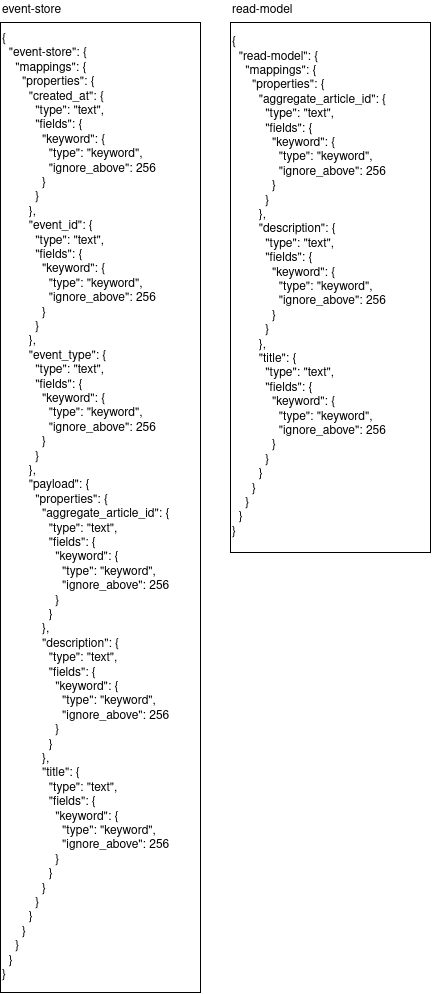

The diagram above was exported from draw.io. Its source (the exported page's mxGraphModel, read from the mxfile embedded in the PNG):
<mxGraphModel dx="931" dy="554" grid="1" gridSize="10" guides="1" tooltips="1" connect="1" arrows="1" fold="1" page="1" pageScale="1" pageWidth="827" pageHeight="1169" math="0" shadow="0">
  <root>
    <mxCell id="0" />
    <mxCell id="1" parent="0" />
    <mxCell id="51RHtirARRRi4j5xxmV6-1" value="&lt;div align=&quot;left&quot;&gt;{&lt;br&gt;&amp;nbsp; &quot;event-store&quot;: {&lt;br&gt;&amp;nbsp;&amp;nbsp;&amp;nbsp; &quot;mappings&quot;: {&lt;br&gt;&amp;nbsp;&amp;nbsp;&amp;nbsp;&amp;nbsp;&amp;nbsp; &quot;properties&quot;: {&lt;br&gt;&amp;nbsp;&amp;nbsp;&amp;nbsp;&amp;nbsp;&amp;nbsp;&amp;nbsp;&amp;nbsp; &quot;created_at&quot;: {&lt;br&gt;&amp;nbsp;&amp;nbsp;&amp;nbsp;&amp;nbsp;&amp;nbsp;&amp;nbsp;&amp;nbsp;&amp;nbsp;&amp;nbsp; &quot;type&quot;: &quot;text&quot;,&lt;br&gt;&amp;nbsp;&amp;nbsp;&amp;nbsp;&amp;nbsp;&amp;nbsp;&amp;nbsp;&amp;nbsp;&amp;nbsp;&amp;nbsp; &quot;fields&quot;: {&lt;br&gt;&amp;nbsp;&amp;nbsp;&amp;nbsp;&amp;nbsp;&amp;nbsp;&amp;nbsp;&amp;nbsp;&amp;nbsp;&amp;nbsp;&amp;nbsp;&amp;nbsp; &quot;keyword&quot;: {&lt;br&gt;&amp;nbsp;&amp;nbsp;&amp;nbsp;&amp;nbsp;&amp;nbsp;&amp;nbsp;&amp;nbsp;&amp;nbsp;&amp;nbsp;&amp;nbsp;&amp;nbsp;&amp;nbsp;&amp;nbsp; &quot;type&quot;: &quot;keyword&quot;,&lt;br&gt;&amp;nbsp;&amp;nbsp;&amp;nbsp;&amp;nbsp;&amp;nbsp;&amp;nbsp;&amp;nbsp;&amp;nbsp;&amp;nbsp;&amp;nbsp;&amp;nbsp;&amp;nbsp;&amp;nbsp; &quot;ignore_above&quot;: 256&lt;br&gt;&amp;nbsp;&amp;nbsp;&amp;nbsp;&amp;nbsp;&amp;nbsp;&amp;nbsp;&amp;nbsp;&amp;nbsp;&amp;nbsp;&amp;nbsp;&amp;nbsp; }&lt;br&gt;&amp;nbsp;&amp;nbsp;&amp;nbsp;&amp;nbsp;&amp;nbsp;&amp;nbsp;&amp;nbsp;&amp;nbsp;&amp;nbsp; }&lt;br&gt;&amp;nbsp;&amp;nbsp;&amp;nbsp;&amp;nbsp;&amp;nbsp;&amp;nbsp;&amp;nbsp; },&lt;br&gt;&amp;nbsp;&amp;nbsp;&amp;nbsp;&amp;nbsp;&amp;nbsp;&amp;nbsp;&amp;nbsp; &quot;event_id&quot;: {&lt;br&gt;&amp;nbsp;&amp;nbsp;&amp;nbsp;&amp;nbsp;&amp;nbsp;&amp;nbsp;&amp;nbsp;&amp;nbsp;&amp;nbsp; &quot;type&quot;: &quot;text&quot;,&lt;br&gt;&amp;nbsp;&amp;nbsp;&amp;nbsp;&amp;nbsp;&amp;nbsp;&amp;nbsp;&amp;nbsp;&amp;nbsp;&amp;nbsp; &quot;fields&quot;: {&lt;br&gt;&amp;nbsp;&amp;nbsp;&amp;nbsp;&amp;nbsp;&amp;nbsp;&amp;nbsp;&amp;nbsp;&amp;nbsp;&amp;nbsp;&amp;nbsp;&amp;nbsp; &quot;keyword&quot;: {&lt;br&gt;&amp;nbsp;&amp;nbsp;&amp;nbsp;&amp;nbsp;&amp;nbsp;&amp;nbsp;&amp;nbsp;&amp;nbsp;&amp;nbsp;&amp;nbsp;&amp;nbsp;&amp;nbsp;&amp;nbsp; &quot;type&quot;: &quot;keyword&quot;,&lt;br&gt;&amp;nbsp;&amp;nbsp;&amp;nbsp;&amp;nbsp;&amp;nbsp;&amp;nbsp;&amp;nbsp;&amp;nbsp;&amp;nbsp;&amp;nbsp;&amp;nbsp;&amp;nbsp;&amp;nbsp; &quot;ignore_above&quot;: 256&lt;br&gt;&amp;nbsp;&amp;nbsp;&amp;nbsp;&amp;nbsp;&amp;nbsp;&amp;nbsp;&amp;nbsp;&amp;nbsp;&amp;nbsp;&amp;nbsp;&amp;nbsp; }&lt;br&gt;&amp;nbsp;&amp;nbsp;&amp;nbsp;&amp;nbsp;&amp;nbsp;&amp;nbsp;&amp;nbsp;&amp;nbsp;&amp;nbsp; }&lt;br&gt;&amp;nbsp;&amp;nbsp;&amp;nbsp;&amp;nbsp;&amp;nbsp;&amp;nbsp;&amp;nbsp; },&lt;br&gt;&amp;nbsp;&amp;nbsp;&amp;nbsp;&amp;nbsp;&amp;nbsp;&amp;nbsp;&amp;nbsp; &quot;event_type&quot;: {&lt;br&gt;&amp;nbsp;&amp;nbsp;&amp;nbsp;&amp;nbsp;&amp;nbsp;&amp;nbsp;&amp;nbsp;&amp;nbsp;&amp;nbsp; &quot;type&quot;: &quot;text&quot;,&lt;br&gt;&amp;nbsp;&amp;nbsp;&amp;nbsp;&amp;nbsp;&amp;nbsp;&amp;nbsp;&amp;nbsp;&amp;nbsp;&amp;nbsp; &quot;fields&quot;: {&lt;br&gt;&amp;nbsp;&amp;nbsp;&amp;nbsp;&amp;nbsp;&amp;nbsp;&amp;nbsp;&amp;nbsp;&amp;nbsp;&amp;nbsp;&amp;nbsp;&amp;nbsp; &quot;keyword&quot;: {&lt;br&gt;&amp;nbsp;&amp;nbsp;&amp;nbsp;&amp;nbsp;&amp;nbsp;&amp;nbsp;&amp;nbsp;&amp;nbsp;&amp;nbsp;&amp;nbsp;&amp;nbsp;&amp;nbsp;&amp;nbsp; &quot;type&quot;: &quot;keyword&quot;,&lt;br&gt;&amp;nbsp;&amp;nbsp;&amp;nbsp;&amp;nbsp;&amp;nbsp;&amp;nbsp;&amp;nbsp;&amp;nbsp;&amp;nbsp;&amp;nbsp;&amp;nbsp;&amp;nbsp;&amp;nbsp; &quot;ignore_above&quot;: 256&lt;br&gt;&amp;nbsp;&amp;nbsp;&amp;nbsp;&amp;nbsp;&amp;nbsp;&amp;nbsp;&amp;nbsp;&amp;nbsp;&amp;nbsp;&amp;nbsp;&amp;nbsp; }&lt;br&gt;&amp;nbsp;&amp;nbsp;&amp;nbsp;&amp;nbsp;&amp;nbsp;&amp;nbsp;&amp;nbsp;&amp;nbsp;&amp;nbsp; }&lt;br&gt;&amp;nbsp;&amp;nbsp;&amp;nbsp;&amp;nbsp;&amp;nbsp;&amp;nbsp;&amp;nbsp; },&lt;br&gt;&amp;nbsp;&amp;nbsp;&amp;nbsp;&amp;nbsp;&amp;nbsp;&amp;nbsp;&amp;nbsp; &quot;payload&quot;: {&lt;br&gt;&amp;nbsp;&amp;nbsp;&amp;nbsp;&amp;nbsp;&amp;nbsp;&amp;nbsp;&amp;nbsp;&amp;nbsp;&amp;nbsp; &quot;properties&quot;: {&lt;br&gt;&amp;nbsp;&amp;nbsp;&amp;nbsp;&amp;nbsp;&amp;nbsp;&amp;nbsp;&amp;nbsp;&amp;nbsp;&amp;nbsp;&amp;nbsp;&amp;nbsp; &quot;aggregate_article_id&quot;: {&lt;br&gt;&amp;nbsp;&amp;nbsp;&amp;nbsp;&amp;nbsp;&amp;nbsp;&amp;nbsp;&amp;nbsp;&amp;nbsp;&amp;nbsp;&amp;nbsp;&amp;nbsp;&amp;nbsp;&amp;nbsp; &quot;type&quot;: &quot;text&quot;,&lt;br&gt;&amp;nbsp;&amp;nbsp;&amp;nbsp;&amp;nbsp;&amp;nbsp;&amp;nbsp;&amp;nbsp;&amp;nbsp;&amp;nbsp;&amp;nbsp;&amp;nbsp;&amp;nbsp;&amp;nbsp; &quot;fields&quot;: {&lt;br&gt;&amp;nbsp;&amp;nbsp;&amp;nbsp;&amp;nbsp;&amp;nbsp;&amp;nbsp;&amp;nbsp;&amp;nbsp;&amp;nbsp;&amp;nbsp;&amp;nbsp;&amp;nbsp;&amp;nbsp;&amp;nbsp;&amp;nbsp; &quot;keyword&quot;: {&lt;br&gt;&amp;nbsp;&amp;nbsp;&amp;nbsp;&amp;nbsp;&amp;nbsp;&amp;nbsp;&amp;nbsp;&amp;nbsp;&amp;nbsp;&amp;nbsp;&amp;nbsp;&amp;nbsp;&amp;nbsp;&amp;nbsp;&amp;nbsp;&amp;nbsp;&amp;nbsp; &quot;type&quot;: &quot;keyword&quot;,&lt;br&gt;&amp;nbsp;&amp;nbsp;&amp;nbsp;&amp;nbsp;&amp;nbsp;&amp;nbsp;&amp;nbsp;&amp;nbsp;&amp;nbsp;&amp;nbsp;&amp;nbsp;&amp;nbsp;&amp;nbsp;&amp;nbsp;&amp;nbsp;&amp;nbsp;&amp;nbsp; &quot;ignore_above&quot;: 256&lt;br&gt;&amp;nbsp;&amp;nbsp;&amp;nbsp;&amp;nbsp;&amp;nbsp;&amp;nbsp;&amp;nbsp;&amp;nbsp;&amp;nbsp;&amp;nbsp;&amp;nbsp;&amp;nbsp;&amp;nbsp;&amp;nbsp;&amp;nbsp; }&lt;br&gt;&amp;nbsp;&amp;nbsp;&amp;nbsp;&amp;nbsp;&amp;nbsp;&amp;nbsp;&amp;nbsp;&amp;nbsp;&amp;nbsp;&amp;nbsp;&amp;nbsp;&amp;nbsp;&amp;nbsp; }&lt;br&gt;&amp;nbsp;&amp;nbsp;&amp;nbsp;&amp;nbsp;&amp;nbsp;&amp;nbsp;&amp;nbsp;&amp;nbsp;&amp;nbsp;&amp;nbsp;&amp;nbsp; },&lt;br&gt;&amp;nbsp;&amp;nbsp;&amp;nbsp;&amp;nbsp;&amp;nbsp;&amp;nbsp;&amp;nbsp;&amp;nbsp;&amp;nbsp;&amp;nbsp;&amp;nbsp; &quot;description&quot;: {&lt;br&gt;&amp;nbsp;&amp;nbsp;&amp;nbsp;&amp;nbsp;&amp;nbsp;&amp;nbsp;&amp;nbsp;&amp;nbsp;&amp;nbsp;&amp;nbsp;&amp;nbsp;&amp;nbsp;&amp;nbsp; &quot;type&quot;: &quot;text&quot;,&lt;br&gt;&amp;nbsp;&amp;nbsp;&amp;nbsp;&amp;nbsp;&amp;nbsp;&amp;nbsp;&amp;nbsp;&amp;nbsp;&amp;nbsp;&amp;nbsp;&amp;nbsp;&amp;nbsp;&amp;nbsp; &quot;fields&quot;: {&lt;br&gt;&amp;nbsp;&amp;nbsp;&amp;nbsp;&amp;nbsp;&amp;nbsp;&amp;nbsp;&amp;nbsp;&amp;nbsp;&amp;nbsp;&amp;nbsp;&amp;nbsp;&amp;nbsp;&amp;nbsp;&amp;nbsp;&amp;nbsp; &quot;keyword&quot;: {&lt;br&gt;&amp;nbsp;&amp;nbsp;&amp;nbsp;&amp;nbsp;&amp;nbsp;&amp;nbsp;&amp;nbsp;&amp;nbsp;&amp;nbsp;&amp;nbsp;&amp;nbsp;&amp;nbsp;&amp;nbsp;&amp;nbsp;&amp;nbsp;&amp;nbsp;&amp;nbsp; &quot;type&quot;: &quot;keyword&quot;,&lt;br&gt;&amp;nbsp;&amp;nbsp;&amp;nbsp;&amp;nbsp;&amp;nbsp;&amp;nbsp;&amp;nbsp;&amp;nbsp;&amp;nbsp;&amp;nbsp;&amp;nbsp;&amp;nbsp;&amp;nbsp;&amp;nbsp;&amp;nbsp;&amp;nbsp;&amp;nbsp; &quot;ignore_above&quot;: 256&lt;br&gt;&amp;nbsp;&amp;nbsp;&amp;nbsp;&amp;nbsp;&amp;nbsp;&amp;nbsp;&amp;nbsp;&amp;nbsp;&amp;nbsp;&amp;nbsp;&amp;nbsp;&amp;nbsp;&amp;nbsp;&amp;nbsp;&amp;nbsp; }&lt;br&gt;&amp;nbsp;&amp;nbsp;&amp;nbsp;&amp;nbsp;&amp;nbsp;&amp;nbsp;&amp;nbsp;&amp;nbsp;&amp;nbsp;&amp;nbsp;&amp;nbsp;&amp;nbsp;&amp;nbsp; }&lt;br&gt;&amp;nbsp;&amp;nbsp;&amp;nbsp;&amp;nbsp;&amp;nbsp;&amp;nbsp;&amp;nbsp;&amp;nbsp;&amp;nbsp;&amp;nbsp;&amp;nbsp; },&lt;br&gt;&amp;nbsp;&amp;nbsp;&amp;nbsp;&amp;nbsp;&amp;nbsp;&amp;nbsp;&amp;nbsp;&amp;nbsp;&amp;nbsp;&amp;nbsp;&amp;nbsp; &quot;title&quot;: {&lt;br&gt;&amp;nbsp;&amp;nbsp;&amp;nbsp;&amp;nbsp;&amp;nbsp;&amp;nbsp;&amp;nbsp;&amp;nbsp;&amp;nbsp;&amp;nbsp;&amp;nbsp;&amp;nbsp;&amp;nbsp; &quot;type&quot;: &quot;text&quot;,&lt;br&gt;&amp;nbsp;&amp;nbsp;&amp;nbsp;&amp;nbsp;&amp;nbsp;&amp;nbsp;&amp;nbsp;&amp;nbsp;&amp;nbsp;&amp;nbsp;&amp;nbsp;&amp;nbsp;&amp;nbsp; &quot;fields&quot;: {&lt;br&gt;&amp;nbsp;&amp;nbsp;&amp;nbsp;&amp;nbsp;&amp;nbsp;&amp;nbsp;&amp;nbsp;&amp;nbsp;&amp;nbsp;&amp;nbsp;&amp;nbsp;&amp;nbsp;&amp;nbsp;&amp;nbsp;&amp;nbsp; &quot;keyword&quot;: {&lt;br&gt;&amp;nbsp;&amp;nbsp;&amp;nbsp;&amp;nbsp;&amp;nbsp;&amp;nbsp;&amp;nbsp;&amp;nbsp;&amp;nbsp;&amp;nbsp;&amp;nbsp;&amp;nbsp;&amp;nbsp;&amp;nbsp;&amp;nbsp;&amp;nbsp;&amp;nbsp; &quot;type&quot;: &quot;keyword&quot;,&lt;br&gt;&amp;nbsp;&amp;nbsp;&amp;nbsp;&amp;nbsp;&amp;nbsp;&amp;nbsp;&amp;nbsp;&amp;nbsp;&amp;nbsp;&amp;nbsp;&amp;nbsp;&amp;nbsp;&amp;nbsp;&amp;nbsp;&amp;nbsp;&amp;nbsp;&amp;nbsp; &quot;ignore_above&quot;: 256&lt;br&gt;&amp;nbsp;&amp;nbsp;&amp;nbsp;&amp;nbsp;&amp;nbsp;&amp;nbsp;&amp;nbsp;&amp;nbsp;&amp;nbsp;&amp;nbsp;&amp;nbsp;&amp;nbsp;&amp;nbsp;&amp;nbsp;&amp;nbsp; }&lt;br&gt;&amp;nbsp;&amp;nbsp;&amp;nbsp;&amp;nbsp;&amp;nbsp;&amp;nbsp;&amp;nbsp;&amp;nbsp;&amp;nbsp;&amp;nbsp;&amp;nbsp;&amp;nbsp;&amp;nbsp; }&lt;br&gt;&amp;nbsp;&amp;nbsp;&amp;nbsp;&amp;nbsp;&amp;nbsp;&amp;nbsp;&amp;nbsp;&amp;nbsp;&amp;nbsp;&amp;nbsp;&amp;nbsp; }&lt;br&gt;&amp;nbsp;&amp;nbsp;&amp;nbsp;&amp;nbsp;&amp;nbsp;&amp;nbsp;&amp;nbsp;&amp;nbsp;&amp;nbsp; }&lt;br&gt;&amp;nbsp;&amp;nbsp;&amp;nbsp;&amp;nbsp;&amp;nbsp;&amp;nbsp;&amp;nbsp; }&lt;br&gt;&amp;nbsp;&amp;nbsp;&amp;nbsp;&amp;nbsp;&amp;nbsp; }&lt;br&gt;&amp;nbsp;&amp;nbsp;&amp;nbsp; }&lt;br&gt;&amp;nbsp; }&lt;br&gt;}&lt;/div&gt;" style="rounded=0;whiteSpace=wrap;html=1;strokeColor=#000000;fillColor=#ffffff;align=left;" vertex="1" parent="1">
      <mxGeometry x="40" y="640" width="200" height="970" as="geometry" />
    </mxCell>
    <mxCell id="51RHtirARRRi4j5xxmV6-2" value="{&lt;br&gt;&amp;nbsp; &quot;read-model&quot;: {&lt;br&gt;&amp;nbsp;&amp;nbsp;&amp;nbsp; &quot;mappings&quot;: {&lt;br&gt;&amp;nbsp;&amp;nbsp;&amp;nbsp;&amp;nbsp;&amp;nbsp; &quot;properties&quot;: {&lt;br&gt;&amp;nbsp;&amp;nbsp;&amp;nbsp;&amp;nbsp;&amp;nbsp;&amp;nbsp;&amp;nbsp; &quot;aggregate_article_id&quot;: {&lt;br&gt;&amp;nbsp;&amp;nbsp;&amp;nbsp;&amp;nbsp;&amp;nbsp;&amp;nbsp;&amp;nbsp;&amp;nbsp;&amp;nbsp; &quot;type&quot;: &quot;text&quot;,&lt;br&gt;&amp;nbsp;&amp;nbsp;&amp;nbsp;&amp;nbsp;&amp;nbsp;&amp;nbsp;&amp;nbsp;&amp;nbsp;&amp;nbsp; &quot;fields&quot;: {&lt;br&gt;&amp;nbsp;&amp;nbsp;&amp;nbsp;&amp;nbsp;&amp;nbsp;&amp;nbsp;&amp;nbsp;&amp;nbsp;&amp;nbsp;&amp;nbsp;&amp;nbsp; &quot;keyword&quot;: {&lt;br&gt;&amp;nbsp;&amp;nbsp;&amp;nbsp;&amp;nbsp;&amp;nbsp;&amp;nbsp;&amp;nbsp;&amp;nbsp;&amp;nbsp;&amp;nbsp;&amp;nbsp;&amp;nbsp;&amp;nbsp; &quot;type&quot;: &quot;keyword&quot;,&lt;br&gt;&amp;nbsp;&amp;nbsp;&amp;nbsp;&amp;nbsp;&amp;nbsp;&amp;nbsp;&amp;nbsp;&amp;nbsp;&amp;nbsp;&amp;nbsp;&amp;nbsp;&amp;nbsp;&amp;nbsp; &quot;ignore_above&quot;: 256&lt;br&gt;&amp;nbsp;&amp;nbsp;&amp;nbsp;&amp;nbsp;&amp;nbsp;&amp;nbsp;&amp;nbsp;&amp;nbsp;&amp;nbsp;&amp;nbsp;&amp;nbsp; }&lt;br&gt;&amp;nbsp;&amp;nbsp;&amp;nbsp;&amp;nbsp;&amp;nbsp;&amp;nbsp;&amp;nbsp;&amp;nbsp;&amp;nbsp; }&lt;br&gt;&amp;nbsp;&amp;nbsp;&amp;nbsp;&amp;nbsp;&amp;nbsp;&amp;nbsp;&amp;nbsp; },&lt;br&gt;&amp;nbsp;&amp;nbsp;&amp;nbsp;&amp;nbsp;&amp;nbsp;&amp;nbsp;&amp;nbsp; &quot;description&quot;: {&lt;br&gt;&amp;nbsp;&amp;nbsp;&amp;nbsp;&amp;nbsp;&amp;nbsp;&amp;nbsp;&amp;nbsp;&amp;nbsp;&amp;nbsp; &quot;type&quot;: &quot;text&quot;,&lt;br&gt;&amp;nbsp;&amp;nbsp;&amp;nbsp;&amp;nbsp;&amp;nbsp;&amp;nbsp;&amp;nbsp;&amp;nbsp;&amp;nbsp; &quot;fields&quot;: {&lt;br&gt;&amp;nbsp;&amp;nbsp;&amp;nbsp;&amp;nbsp;&amp;nbsp;&amp;nbsp;&amp;nbsp;&amp;nbsp;&amp;nbsp;&amp;nbsp;&amp;nbsp; &quot;keyword&quot;: {&lt;br&gt;&amp;nbsp;&amp;nbsp;&amp;nbsp;&amp;nbsp;&amp;nbsp;&amp;nbsp;&amp;nbsp;&amp;nbsp;&amp;nbsp;&amp;nbsp;&amp;nbsp;&amp;nbsp;&amp;nbsp; &quot;type&quot;: &quot;keyword&quot;,&lt;br&gt;&amp;nbsp;&amp;nbsp;&amp;nbsp;&amp;nbsp;&amp;nbsp;&amp;nbsp;&amp;nbsp;&amp;nbsp;&amp;nbsp;&amp;nbsp;&amp;nbsp;&amp;nbsp;&amp;nbsp; &quot;ignore_above&quot;: 256&lt;br&gt;&amp;nbsp;&amp;nbsp;&amp;nbsp;&amp;nbsp;&amp;nbsp;&amp;nbsp;&amp;nbsp;&amp;nbsp;&amp;nbsp;&amp;nbsp;&amp;nbsp; }&lt;br&gt;&amp;nbsp;&amp;nbsp;&amp;nbsp;&amp;nbsp;&amp;nbsp;&amp;nbsp;&amp;nbsp;&amp;nbsp;&amp;nbsp; }&lt;br&gt;&amp;nbsp;&amp;nbsp;&amp;nbsp;&amp;nbsp;&amp;nbsp;&amp;nbsp;&amp;nbsp; },&lt;br&gt;&amp;nbsp;&amp;nbsp;&amp;nbsp;&amp;nbsp;&amp;nbsp;&amp;nbsp;&amp;nbsp; &quot;title&quot;: {&lt;br&gt;&amp;nbsp;&amp;nbsp;&amp;nbsp;&amp;nbsp;&amp;nbsp;&amp;nbsp;&amp;nbsp;&amp;nbsp;&amp;nbsp; &quot;type&quot;: &quot;text&quot;,&lt;br&gt;&amp;nbsp;&amp;nbsp;&amp;nbsp;&amp;nbsp;&amp;nbsp;&amp;nbsp;&amp;nbsp;&amp;nbsp;&amp;nbsp; &quot;fields&quot;: {&lt;br&gt;&amp;nbsp;&amp;nbsp;&amp;nbsp;&amp;nbsp;&amp;nbsp;&amp;nbsp;&amp;nbsp;&amp;nbsp;&amp;nbsp;&amp;nbsp;&amp;nbsp; &quot;keyword&quot;: {&lt;br&gt;&amp;nbsp;&amp;nbsp;&amp;nbsp;&amp;nbsp;&amp;nbsp;&amp;nbsp;&amp;nbsp;&amp;nbsp;&amp;nbsp;&amp;nbsp;&amp;nbsp;&amp;nbsp;&amp;nbsp; &quot;type&quot;: &quot;keyword&quot;,&lt;br&gt;&amp;nbsp;&amp;nbsp;&amp;nbsp;&amp;nbsp;&amp;nbsp;&amp;nbsp;&amp;nbsp;&amp;nbsp;&amp;nbsp;&amp;nbsp;&amp;nbsp;&amp;nbsp;&amp;nbsp; &quot;ignore_above&quot;: 256&lt;br&gt;&amp;nbsp;&amp;nbsp;&amp;nbsp;&amp;nbsp;&amp;nbsp;&amp;nbsp;&amp;nbsp;&amp;nbsp;&amp;nbsp;&amp;nbsp;&amp;nbsp; }&lt;br&gt;&amp;nbsp;&amp;nbsp;&amp;nbsp;&amp;nbsp;&amp;nbsp;&amp;nbsp;&amp;nbsp;&amp;nbsp;&amp;nbsp; }&lt;br&gt;&amp;nbsp;&amp;nbsp;&amp;nbsp;&amp;nbsp;&amp;nbsp;&amp;nbsp;&amp;nbsp; }&lt;br&gt;&amp;nbsp;&amp;nbsp;&amp;nbsp;&amp;nbsp;&amp;nbsp; }&lt;br&gt;&amp;nbsp;&amp;nbsp;&amp;nbsp; }&lt;br&gt;&amp;nbsp; }&lt;br&gt;}" style="rounded=0;whiteSpace=wrap;html=1;strokeColor=#000000;fillColor=#ffffff;align=left;" vertex="1" parent="1">
      <mxGeometry x="270" y="640" width="200" height="530" as="geometry" />
    </mxCell>
    <mxCell id="51RHtirARRRi4j5xxmV6-3" value="&lt;div align=&quot;left&quot;&gt;event-store&lt;/div&gt;" style="text;html=1;align=left;verticalAlign=middle;resizable=0;points=[];autosize=1;" vertex="1" parent="1">
      <mxGeometry x="40" y="618" width="70" height="20" as="geometry" />
    </mxCell>
    <mxCell id="51RHtirARRRi4j5xxmV6-4" value="read-model" style="text;html=1;align=left;verticalAlign=middle;resizable=0;points=[];autosize=1;" vertex="1" parent="1">
      <mxGeometry x="270" y="618" width="80" height="20" as="geometry" />
    </mxCell>
  </root>
</mxGraphModel>